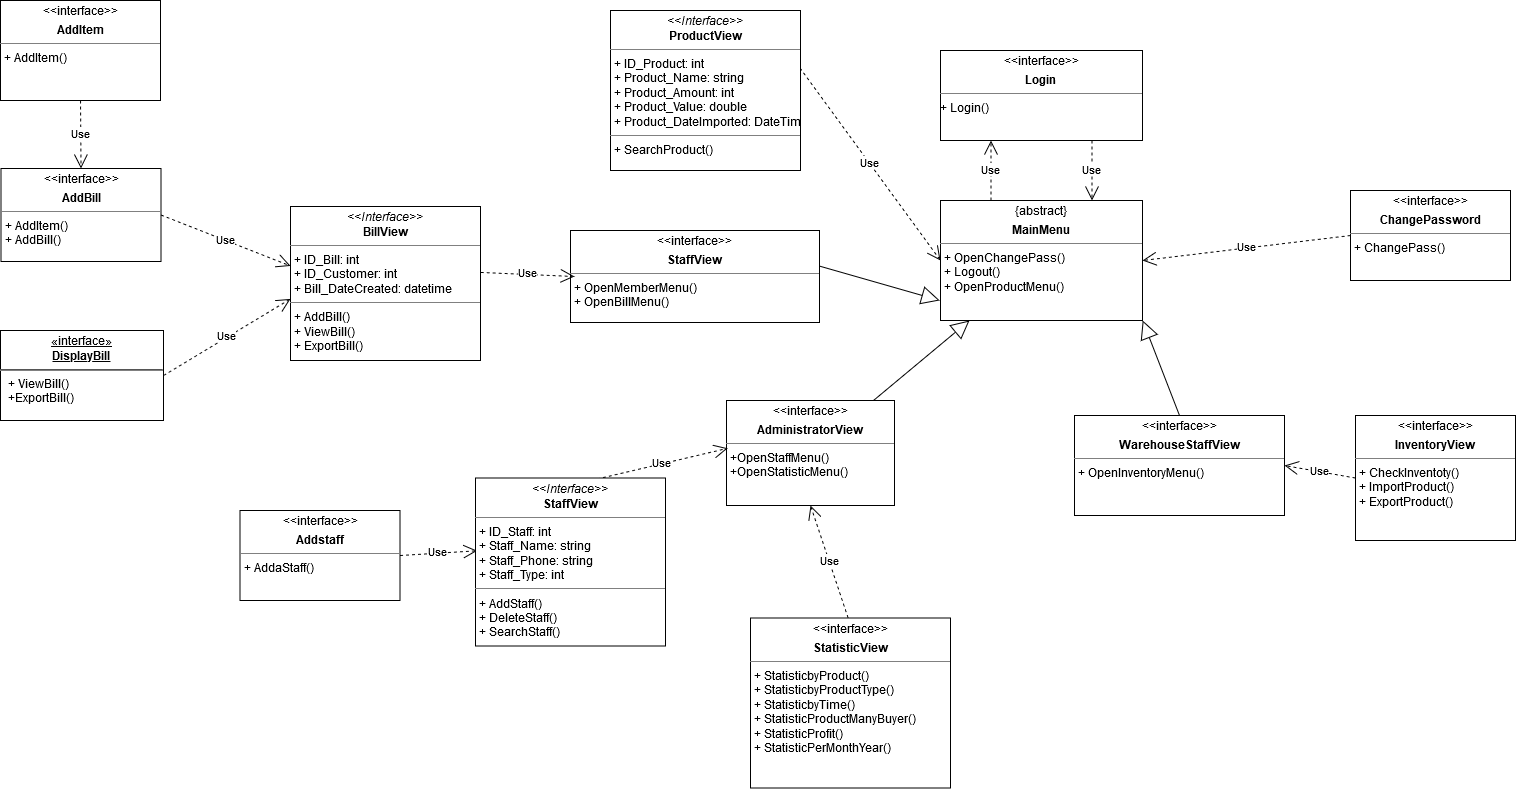

The diagram above was exported from draw.io. Its source (the exported page's mxGraphModel, read from the mxfile embedded in the PNG):
<mxGraphModel dx="2333" dy="821" grid="1" gridSize="10" guides="1" tooltips="1" connect="1" arrows="1" fold="1" page="1" pageScale="1" pageWidth="850" pageHeight="1100" math="0" shadow="0">
  <root>
    <mxCell id="0" />
    <mxCell id="1" parent="0" />
    <mxCell id="6d3g--8J26B8wnGd5LUu-30" value="Extends" style="endArrow=block;endSize=16;endFill=0;html=1;entryX=-0.004;entryY=0.833;entryDx=0;entryDy=0;exitX=0.5;exitY=0;exitDx=0;exitDy=0;entryPerimeter=0;" parent="1" source="6d3g--8J26B8wnGd5LUu-36" target="6d3g--8J26B8wnGd5LUu-20" edge="1">
      <mxGeometry x="-0.2136" y="-3" width="160" relative="1" as="geometry">
        <mxPoint x="639" y="430" as="sourcePoint" />
        <mxPoint x="604" y="397" as="targetPoint" />
        <mxPoint as="offset" />
      </mxGeometry>
    </mxCell>
    <mxCell id="6d3g--8J26B8wnGd5LUu-1" value="&lt;p style=&quot;margin: 0px ; margin-top: 4px ; text-align: center&quot;&gt;&amp;lt;&amp;lt;interface&amp;gt;&amp;gt;&lt;/p&gt;&lt;p style=&quot;margin: 0px ; margin-top: 4px ; text-align: center&quot;&gt;&lt;b&gt;Login&lt;br&gt;&lt;/b&gt;&lt;/p&gt;&lt;hr size=&quot;1&quot;&gt;&lt;div style=&quot;height: 2px&quot;&gt;+ Login()&lt;/div&gt;" style="verticalAlign=top;align=left;overflow=fill;fontSize=12;fontFamily=Helvetica;html=1;" parent="1" vertex="1">
      <mxGeometry x="700" y="90" width="202" height="90" as="geometry" />
    </mxCell>
    <mxCell id="6d3g--8J26B8wnGd5LUu-20" value="&lt;p style=&quot;margin: 0px ; margin-top: 4px ; text-align: center&quot;&gt;{abstract}&lt;/p&gt;&lt;p style=&quot;margin: 0px ; margin-top: 4px ; text-align: center&quot;&gt;&lt;b&gt;MainMenu&lt;/b&gt;&lt;/p&gt;&lt;hr size=&quot;1&quot;&gt;&lt;p style=&quot;margin: 0px ; margin-left: 4px&quot;&gt;+ OpenChangePass()&lt;/p&gt;&lt;p style=&quot;margin: 0px ; margin-left: 4px&quot;&gt;+ Logout()&lt;/p&gt;&lt;p style=&quot;margin: 0px ; margin-left: 4px&quot;&gt;+ OpenProductMenu()&lt;/p&gt;&lt;p style=&quot;margin: 0px ; margin-left: 4px&quot;&gt;&lt;br&gt;&lt;/p&gt;&lt;p style=&quot;margin: 0px ; margin-left: 4px&quot;&gt;&lt;br&gt;&lt;/p&gt;" style="verticalAlign=top;align=left;overflow=fill;fontSize=12;fontFamily=Helvetica;html=1;" parent="1" vertex="1">
      <mxGeometry x="700" y="240" width="202" height="120" as="geometry" />
    </mxCell>
    <mxCell id="6d3g--8J26B8wnGd5LUu-21" value="&lt;p style=&quot;margin: 0px ; margin-top: 4px ; text-align: center&quot;&gt;&amp;lt;&amp;lt;interface&amp;gt;&amp;gt;&lt;/p&gt;&lt;p style=&quot;margin: 0px ; margin-top: 4px ; text-align: center&quot;&gt;&lt;b&gt;ChangePassword&lt;/b&gt;&lt;/p&gt;&lt;hr size=&quot;1&quot;&gt;&lt;p style=&quot;margin: 0px ; margin-left: 4px&quot;&gt;+ ChangePass()&lt;/p&gt;" style="verticalAlign=top;align=left;overflow=fill;fontSize=12;fontFamily=Helvetica;html=1;" parent="1" vertex="1">
      <mxGeometry x="1110" y="230" width="160" height="90" as="geometry" />
    </mxCell>
    <mxCell id="6d3g--8J26B8wnGd5LUu-22" value="Use" style="endArrow=open;endSize=12;dashed=1;html=1;entryX=1;entryY=0.5;entryDx=0;entryDy=0;exitX=0;exitY=0.5;exitDx=0;exitDy=0;" parent="1" source="6d3g--8J26B8wnGd5LUu-21" target="6d3g--8J26B8wnGd5LUu-20" edge="1">
      <mxGeometry width="160" relative="1" as="geometry">
        <mxPoint x="954" y="210" as="sourcePoint" />
        <mxPoint x="1114" y="210" as="targetPoint" />
      </mxGeometry>
    </mxCell>
    <mxCell id="6d3g--8J26B8wnGd5LUu-23" value="Use" style="endArrow=open;endSize=12;dashed=1;html=1;entryX=0.25;entryY=1;entryDx=0;entryDy=0;exitX=0.25;exitY=0;exitDx=0;exitDy=0;" parent="1" source="6d3g--8J26B8wnGd5LUu-20" target="6d3g--8J26B8wnGd5LUu-1" edge="1">
      <mxGeometry width="160" relative="1" as="geometry">
        <mxPoint x="674" y="90" as="sourcePoint" />
        <mxPoint x="834" y="90" as="targetPoint" />
      </mxGeometry>
    </mxCell>
    <mxCell id="6d3g--8J26B8wnGd5LUu-24" value="Use" style="endArrow=open;endSize=12;dashed=1;html=1;exitX=0.75;exitY=1;exitDx=0;exitDy=0;entryX=0.75;entryY=0;entryDx=0;entryDy=0;" parent="1" source="6d3g--8J26B8wnGd5LUu-1" target="6d3g--8J26B8wnGd5LUu-20" edge="1">
      <mxGeometry width="160" relative="1" as="geometry">
        <mxPoint x="824" y="60" as="sourcePoint" />
        <mxPoint x="984" y="60" as="targetPoint" />
      </mxGeometry>
    </mxCell>
    <mxCell id="Mt6bE5FPNMR_PI8UMNLC-2" style="rounded=0;orthogonalLoop=1;jettySize=auto;html=1;endArrow=block;endFill=0;startSize=16;endSize=16;" parent="1" source="6d3g--8J26B8wnGd5LUu-25" target="6d3g--8J26B8wnGd5LUu-20" edge="1">
      <mxGeometry relative="1" as="geometry" />
    </mxCell>
    <mxCell id="6d3g--8J26B8wnGd5LUu-25" value="&lt;p style=&quot;margin: 0px ; margin-top: 4px ; text-align: center&quot;&gt;&amp;lt;&amp;lt;interface&amp;gt;&amp;gt;&lt;/p&gt;&lt;p style=&quot;margin: 0px ; margin-top: 4px ; text-align: center&quot;&gt;&lt;b&gt;AdministratorView&lt;/b&gt;&lt;/p&gt;&lt;hr size=&quot;1&quot;&gt;&lt;p style=&quot;margin: 0px ; margin-left: 4px&quot;&gt;+OpenStaffMenu()&lt;/p&gt;&lt;p style=&quot;margin: 0px ; margin-left: 4px&quot;&gt;+OpenStatisticMenu()&lt;/p&gt;" style="verticalAlign=top;align=left;overflow=fill;fontSize=12;fontFamily=Helvetica;html=1;" parent="1" vertex="1">
      <mxGeometry x="486" y="440" width="168" height="105" as="geometry" />
    </mxCell>
    <mxCell id="6d3g--8J26B8wnGd5LUu-32" value="Extends" style="endArrow=block;endSize=16;endFill=0;html=1;entryX=1.001;entryY=1;entryDx=0;entryDy=0;entryPerimeter=0;exitX=0.5;exitY=0;exitDx=0;exitDy=0;" parent="1" source="6d3g--8J26B8wnGd5LUu-35" target="6d3g--8J26B8wnGd5LUu-20" edge="1">
      <mxGeometry x="-1" y="-103" width="160" relative="1" as="geometry">
        <mxPoint x="959" y="440" as="sourcePoint" />
        <mxPoint x="1054" y="350" as="targetPoint" />
        <mxPoint x="-25" y="112" as="offset" />
      </mxGeometry>
    </mxCell>
    <mxCell id="6d3g--8J26B8wnGd5LUu-35" value="&lt;p style=&quot;margin: 0px ; margin-top: 4px ; text-align: center&quot;&gt;&amp;lt;&amp;lt;interface&amp;gt;&amp;gt;&lt;/p&gt;&lt;p style=&quot;margin: 0px ; margin-top: 4px ; text-align: center&quot;&gt;&lt;b&gt;WarehouseStaffView&lt;/b&gt;&lt;/p&gt;&lt;hr size=&quot;1&quot;&gt;&lt;p style=&quot;margin: 0px ; margin-left: 4px&quot;&gt;&lt;/p&gt;&lt;p style=&quot;margin: 0px ; margin-left: 4px&quot;&gt;+ OpenInventoryMenu()&lt;/p&gt;" style="verticalAlign=top;align=left;overflow=fill;fontSize=12;fontFamily=Helvetica;html=1;" parent="1" vertex="1">
      <mxGeometry x="834" y="455" width="210" height="100" as="geometry" />
    </mxCell>
    <mxCell id="6d3g--8J26B8wnGd5LUu-36" value="&lt;p style=&quot;margin: 0px ; margin-top: 4px ; text-align: center&quot;&gt;&amp;lt;&amp;lt;interface&amp;gt;&amp;gt;&lt;/p&gt;&lt;p style=&quot;margin: 0px ; margin-top: 4px ; text-align: center&quot;&gt;&lt;b&gt;StaffView&lt;/b&gt;&lt;/p&gt;&lt;hr size=&quot;1&quot;&gt;&lt;p style=&quot;margin: 0px ; margin-left: 4px&quot;&gt;&lt;/p&gt;&lt;p style=&quot;margin: 0px ; margin-left: 4px&quot;&gt;+ OpenMemberMenu()&lt;/p&gt;&lt;p style=&quot;margin: 0px ; margin-left: 4px&quot;&gt;+ OpenBillMenu()&lt;/p&gt;" style="verticalAlign=top;align=left;overflow=fill;fontSize=12;fontFamily=Helvetica;html=1;" parent="1" vertex="1">
      <mxGeometry x="330" y="270" width="249" height="92" as="geometry" />
    </mxCell>
    <mxCell id="6d3g--8J26B8wnGd5LUu-39" value="Use" style="endArrow=open;endSize=12;dashed=1;html=1;entryX=0;entryY=0.5;entryDx=0;entryDy=0;exitX=0.997;exitY=0.359;exitDx=0;exitDy=0;exitPerimeter=0;" parent="1" source="y1elspAv_0Ej_DHxSnw_-4" target="6d3g--8J26B8wnGd5LUu-20" edge="1">
      <mxGeometry width="160" relative="1" as="geometry">
        <mxPoint x="590" y="120" as="sourcePoint" />
        <mxPoint x="654" y="210" as="targetPoint" />
      </mxGeometry>
    </mxCell>
    <mxCell id="6d3g--8J26B8wnGd5LUu-48" value="Use" style="endArrow=open;endSize=12;dashed=1;html=1;exitX=1.001;exitY=0.428;exitDx=0;exitDy=0;exitPerimeter=0;" parent="1" source="y1elspAv_0Ej_DHxSnw_-1" edge="1">
      <mxGeometry width="160" relative="1" as="geometry">
        <mxPoint x="260" y="316" as="sourcePoint" />
        <mxPoint x="334" y="316" as="targetPoint" />
      </mxGeometry>
    </mxCell>
    <mxCell id="6d3g--8J26B8wnGd5LUu-49" value="&lt;p style=&quot;margin: 0px ; margin-top: 4px ; text-align: center&quot;&gt;&amp;lt;&amp;lt;interface&amp;gt;&amp;gt;&lt;/p&gt;&lt;p style=&quot;margin: 0px ; margin-top: 4px ; text-align: center&quot;&gt;&lt;b&gt;AddBill&lt;/b&gt;&lt;/p&gt;&lt;hr size=&quot;1&quot;&gt;&lt;p style=&quot;margin: 0px ; margin-left: 4px&quot;&gt;&lt;/p&gt;&lt;p style=&quot;margin: 0px ; margin-left: 4px&quot;&gt;+ AddItem()&lt;/p&gt;&lt;p style=&quot;margin: 0px ; margin-left: 4px&quot;&gt;+ AddBill()&lt;/p&gt;" style="verticalAlign=top;align=left;overflow=fill;fontSize=12;fontFamily=Helvetica;html=1;" parent="1" vertex="1">
      <mxGeometry x="-239.5" y="208" width="160" height="93" as="geometry" />
    </mxCell>
    <mxCell id="6d3g--8J26B8wnGd5LUu-50" value="&lt;p style=&quot;margin: 0px ; margin-top: 4px ; text-align: center&quot;&gt;&amp;lt;&amp;lt;interface&amp;gt;&amp;gt;&lt;/p&gt;&lt;p style=&quot;margin: 0px ; margin-top: 4px ; text-align: center&quot;&gt;&lt;b&gt;AddItem&lt;/b&gt;&lt;/p&gt;&lt;hr size=&quot;1&quot;&gt;&lt;p style=&quot;margin: 0px ; margin-left: 4px&quot;&gt;+ AddItem()&lt;/p&gt;" style="verticalAlign=top;align=left;overflow=fill;fontSize=12;fontFamily=Helvetica;html=1;" parent="1" vertex="1">
      <mxGeometry x="-240" y="40" width="160" height="100" as="geometry" />
    </mxCell>
    <mxCell id="6d3g--8J26B8wnGd5LUu-51" value="Use" style="endArrow=open;endSize=12;dashed=1;html=1;entryX=0.5;entryY=0;entryDx=0;entryDy=0;exitX=0.5;exitY=1;exitDx=0;exitDy=0;" parent="1" source="6d3g--8J26B8wnGd5LUu-50" target="6d3g--8J26B8wnGd5LUu-49" edge="1">
      <mxGeometry width="160" relative="1" as="geometry">
        <mxPoint x="-560" y="65" as="sourcePoint" />
        <mxPoint x="-400" y="65" as="targetPoint" />
      </mxGeometry>
    </mxCell>
    <mxCell id="6d3g--8J26B8wnGd5LUu-52" value="Use" style="endArrow=open;endSize=12;dashed=1;html=1;exitX=1;exitY=0.5;exitDx=0;exitDy=0;entryX=0;entryY=0.386;entryDx=0;entryDy=0;entryPerimeter=0;" parent="1" source="6d3g--8J26B8wnGd5LUu-49" target="y1elspAv_0Ej_DHxSnw_-1" edge="1">
      <mxGeometry width="160" relative="1" as="geometry">
        <mxPoint x="-190" y="225" as="sourcePoint" />
        <mxPoint x="20" y="290" as="targetPoint" />
      </mxGeometry>
    </mxCell>
    <mxCell id="6d3g--8J26B8wnGd5LUu-54" value="Use" style="endArrow=open;endSize=12;dashed=1;html=1;exitX=1;exitY=0.5;exitDx=0;exitDy=0;entryX=0;entryY=0.6;entryDx=0;entryDy=0;entryPerimeter=0;" parent="1" source="R22v-rjgx_MDy_A1X4PO-8" target="y1elspAv_0Ej_DHxSnw_-1" edge="1">
      <mxGeometry width="160" relative="1" as="geometry">
        <mxPoint x="-97.5" y="388" as="sourcePoint" />
        <mxPoint x="20" y="350" as="targetPoint" />
      </mxGeometry>
    </mxCell>
    <mxCell id="6TD8SZPlqNRs806xf1-T-2" value="Use" style="endArrow=open;endSize=12;dashed=1;html=1;entryX=0.007;entryY=0.455;entryDx=0;entryDy=0;entryPerimeter=0;exitX=0.64;exitY=0.006;exitDx=0;exitDy=0;exitPerimeter=0;" parent="1" source="y1elspAv_0Ej_DHxSnw_-9" target="6d3g--8J26B8wnGd5LUu-25" edge="1">
      <mxGeometry width="160" relative="1" as="geometry">
        <mxPoint x="360" y="510" as="sourcePoint" />
        <mxPoint x="347.5" y="665" as="targetPoint" />
      </mxGeometry>
    </mxCell>
    <mxCell id="6TD8SZPlqNRs806xf1-T-3" value="Use" style="endArrow=open;endSize=12;dashed=1;html=1;exitX=1;exitY=0.5;exitDx=0;exitDy=0;entryX=0.009;entryY=0.433;entryDx=0;entryDy=0;entryPerimeter=0;" parent="1" source="6TD8SZPlqNRs806xf1-T-4" target="y1elspAv_0Ej_DHxSnw_-9" edge="1">
      <mxGeometry width="160" relative="1" as="geometry">
        <mxPoint x="-13" y="617.5" as="sourcePoint" />
        <mxPoint x="230" y="595" as="targetPoint" />
      </mxGeometry>
    </mxCell>
    <mxCell id="6TD8SZPlqNRs806xf1-T-4" value="&lt;p style=&quot;margin: 0px ; margin-top: 4px ; text-align: center&quot;&gt;&amp;lt;&amp;lt;interface&amp;gt;&amp;gt;&lt;/p&gt;&lt;p style=&quot;margin: 0px ; margin-top: 4px ; text-align: center&quot;&gt;&lt;b&gt;Addstaff&lt;/b&gt;&lt;/p&gt;&lt;hr size=&quot;1&quot;&gt;&lt;p style=&quot;margin: 0px ; margin-left: 4px&quot;&gt;&lt;/p&gt;&lt;p style=&quot;margin: 0px ; margin-left: 4px&quot;&gt;+ AddaStaff()&lt;/p&gt;" style="verticalAlign=top;align=left;overflow=fill;fontSize=12;fontFamily=Helvetica;html=1;" parent="1" vertex="1">
      <mxGeometry x="-0.5" y="550" width="160" height="90" as="geometry" />
    </mxCell>
    <mxCell id="6TD8SZPlqNRs806xf1-T-5" value="&lt;p style=&quot;margin: 0px ; margin-top: 4px ; text-align: center&quot;&gt;&amp;lt;&amp;lt;interface&amp;gt;&amp;gt;&lt;/p&gt;&lt;p style=&quot;margin: 0px ; margin-top: 4px ; text-align: center&quot;&gt;&lt;b&gt;StatisticView&lt;/b&gt;&lt;/p&gt;&lt;hr size=&quot;1&quot;&gt;&lt;p style=&quot;margin: 0px ; margin-left: 4px&quot;&gt;+ StatisticbyProduct()&lt;/p&gt;&lt;p style=&quot;margin: 0px ; margin-left: 4px&quot;&gt;+ StatisticbyProductType()&lt;/p&gt;&lt;p style=&quot;margin: 0px ; margin-left: 4px&quot;&gt;+ StatisticbyTime()&lt;/p&gt;&lt;p style=&quot;margin: 0px ; margin-left: 4px&quot;&gt;+ StatisticProductManyBuyer()&lt;/p&gt;&lt;p style=&quot;margin: 0px ; margin-left: 4px&quot;&gt;+ StatisticProfit()&lt;/p&gt;&lt;p style=&quot;margin: 0px ; margin-left: 4px&quot;&gt;+ StatisticPerMonthYear()&lt;/p&gt;" style="verticalAlign=top;align=left;overflow=fill;fontSize=12;fontFamily=Helvetica;html=1;" parent="1" vertex="1">
      <mxGeometry x="510" y="657.5" width="200" height="170" as="geometry" />
    </mxCell>
    <mxCell id="6TD8SZPlqNRs806xf1-T-6" value="&lt;p style=&quot;margin: 0px ; margin-top: 4px ; text-align: center&quot;&gt;&amp;lt;&amp;lt;interface&amp;gt;&amp;gt;&lt;/p&gt;&lt;p style=&quot;margin: 0px ; margin-top: 4px ; text-align: center&quot;&gt;&lt;b&gt;InventoryView&lt;/b&gt;&lt;/p&gt;&lt;hr size=&quot;1&quot;&gt;&lt;p style=&quot;margin: 0px ; margin-left: 4px&quot;&gt;+ CheckInventoty()&lt;/p&gt;&lt;p style=&quot;margin: 0px ; margin-left: 4px&quot;&gt;+ ImportProduct()&lt;/p&gt;&lt;p style=&quot;margin: 0px ; margin-left: 4px&quot;&gt;+ ExportProduct()&lt;/p&gt;&lt;p style=&quot;margin: 0px ; margin-left: 4px&quot;&gt;&lt;br&gt;&lt;/p&gt;" style="verticalAlign=top;align=left;overflow=fill;fontSize=12;fontFamily=Helvetica;html=1;" parent="1" vertex="1">
      <mxGeometry x="1115" y="455" width="160" height="125" as="geometry" />
    </mxCell>
    <mxCell id="6TD8SZPlqNRs806xf1-T-7" value="Use" style="endArrow=open;endSize=12;dashed=1;html=1;entryX=1;entryY=0.5;entryDx=0;entryDy=0;exitX=0;exitY=0.5;exitDx=0;exitDy=0;" parent="1" source="6TD8SZPlqNRs806xf1-T-6" target="6d3g--8J26B8wnGd5LUu-35" edge="1">
      <mxGeometry width="160" relative="1" as="geometry">
        <mxPoint x="1084" y="640" as="sourcePoint" />
        <mxPoint x="1244" y="640" as="targetPoint" />
      </mxGeometry>
    </mxCell>
    <mxCell id="6TD8SZPlqNRs806xf1-T-11" value="Use" style="endArrow=open;endSize=12;dashed=1;html=1;entryX=0.5;entryY=1;entryDx=0;entryDy=0;exitX=0.488;exitY=-0.001;exitDx=0;exitDy=0;exitPerimeter=0;" parent="1" source="6TD8SZPlqNRs806xf1-T-5" target="6d3g--8J26B8wnGd5LUu-25" edge="1">
      <mxGeometry width="160" relative="1" as="geometry">
        <mxPoint x="714" y="670" as="sourcePoint" />
        <mxPoint x="874" y="670" as="targetPoint" />
      </mxGeometry>
    </mxCell>
    <mxCell id="R22v-rjgx_MDy_A1X4PO-8" value="&lt;p style=&quot;margin: 0px ; margin-top: 4px ; text-align: center ; text-decoration: underline&quot;&gt;«interface»&lt;br&gt;&lt;b&gt;DisplayBill&lt;/b&gt;&lt;br&gt;&lt;/p&gt;&lt;hr&gt;&lt;p style=&quot;margin: 0px ; margin-left: 8px&quot;&gt;+ ViewBill()&lt;/p&gt;&lt;p style=&quot;margin: 0px ; margin-left: 8px&quot;&gt;+ExportBill()&lt;/p&gt;" style="verticalAlign=top;align=left;overflow=fill;fontSize=12;fontFamily=Helvetica;html=1;" parent="1" vertex="1">
      <mxGeometry x="-240" y="370" width="163" height="90" as="geometry" />
    </mxCell>
    <mxCell id="y1elspAv_0Ej_DHxSnw_-1" value="&lt;p style=&quot;margin: 0px ; margin-top: 4px ; text-align: center&quot;&gt;&lt;i&gt;&amp;lt;&amp;lt;Interface&amp;gt;&amp;gt;&lt;/i&gt;&lt;br&gt;&lt;b&gt;BillView&lt;/b&gt;&lt;/p&gt;&lt;hr size=&quot;1&quot;&gt;&lt;p style=&quot;margin: 0px ; margin-left: 4px&quot;&gt;+ ID_Bill: int&lt;br&gt;+ ID_Customer: int&lt;/p&gt;&lt;p style=&quot;margin: 0px ; margin-left: 4px&quot;&gt;+ Bill_DateCreated: datetime&lt;br&gt;&lt;/p&gt;&lt;hr size=&quot;1&quot;&gt;&lt;p style=&quot;margin: 0px ; margin-left: 4px&quot;&gt;+ AddBill()&lt;br&gt;+ ViewBill()&lt;br&gt;+ ExportBill()&lt;br&gt;&lt;/p&gt;" style="verticalAlign=top;align=left;overflow=fill;fontSize=12;fontFamily=Helvetica;html=1;" parent="1" vertex="1">
      <mxGeometry x="50" y="246" width="190" height="154" as="geometry" />
    </mxCell>
    <mxCell id="y1elspAv_0Ej_DHxSnw_-4" value="&lt;p style=&quot;margin: 0px ; margin-top: 4px ; text-align: center&quot;&gt;&lt;i&gt;&amp;lt;&amp;lt;Interface&amp;gt;&amp;gt;&lt;/i&gt;&lt;br&gt;&lt;b&gt;ProductView&lt;/b&gt;&lt;/p&gt;&lt;hr size=&quot;1&quot;&gt;&lt;p style=&quot;margin: 0px ; margin-left: 4px&quot;&gt;+ ID_Product: int&lt;br&gt;+ Product_Name: string&lt;/p&gt;&lt;p style=&quot;margin: 0px ; margin-left: 4px&quot;&gt;+ Product_Amount: int&lt;/p&gt;&lt;p style=&quot;margin: 0px ; margin-left: 4px&quot;&gt;+ Product_Value: double&lt;/p&gt;&lt;p style=&quot;margin: 0px ; margin-left: 4px&quot;&gt;+ Product_DateImported: DateTime&lt;br&gt;&lt;/p&gt;&lt;hr size=&quot;1&quot;&gt;&lt;p style=&quot;margin: 0px ; margin-left: 4px&quot;&gt;+ SearchProduct()&lt;br&gt;&lt;/p&gt;" style="verticalAlign=top;align=left;overflow=fill;fontSize=12;fontFamily=Helvetica;html=1;" parent="1" vertex="1">
      <mxGeometry x="370" y="50" width="190" height="160" as="geometry" />
    </mxCell>
    <mxCell id="y1elspAv_0Ej_DHxSnw_-9" value="&lt;p style=&quot;margin: 0px ; margin-top: 4px ; text-align: center&quot;&gt;&lt;i&gt;&amp;lt;&amp;lt;Interface&amp;gt;&amp;gt;&lt;/i&gt;&lt;br&gt;&lt;b&gt;StaffView&lt;/b&gt;&lt;/p&gt;&lt;hr size=&quot;1&quot;&gt;&lt;p style=&quot;margin: 0px ; margin-left: 4px&quot;&gt;+ ID_Staff: int&lt;br&gt;+ Staff_Name: string&lt;/p&gt;&lt;p style=&quot;margin: 0px ; margin-left: 4px&quot;&gt;+ Staff_Phone: string&lt;/p&gt;&lt;p style=&quot;margin: 0px ; margin-left: 4px&quot;&gt;+ Staff_Type: int&lt;br&gt;&lt;/p&gt;&lt;hr size=&quot;1&quot;&gt;&lt;p style=&quot;margin: 0px ; margin-left: 4px&quot;&gt;+ AddStaff()&lt;br&gt;+ DeleteStaff()&lt;br&gt;+ SearchStaff()&lt;br&gt;&lt;/p&gt;" style="verticalAlign=top;align=left;overflow=fill;fontSize=12;fontFamily=Helvetica;html=1;" parent="1" vertex="1">
      <mxGeometry x="235" y="517.5" width="190" height="168" as="geometry" />
    </mxCell>
  </root>
</mxGraphModel>